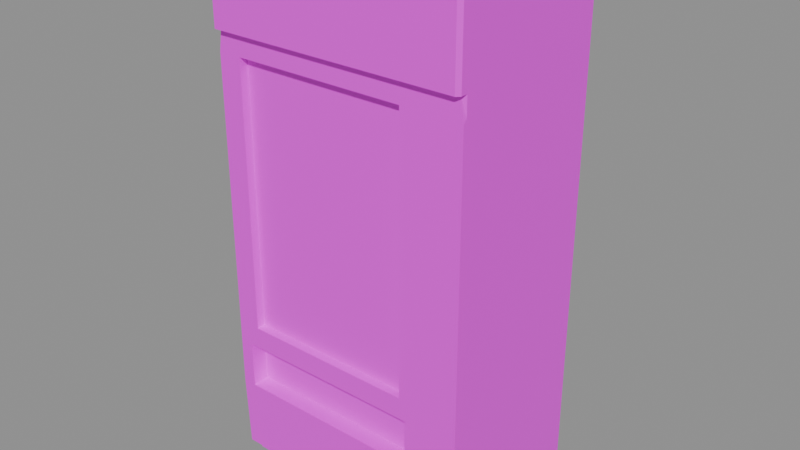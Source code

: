 # Source: vending.blend  (saved by Blender 5.2.45; exported with 4.5.12 LTS)
import bpy
from mathutils import Matrix  # noqa: F401  (used for matrix-valued properties, if any)

bpy.ops.wm.read_factory_settings(use_empty=True)
scene = bpy.context.scene
scene.name = 'Scene'

# ---- images (referenced by path relative to the original .blend; pixels are not part of the script)
import os
ASSET_DIR = os.environ.get("B2B_ASSET_DIR", "")  # directory of the original .blend (textures are referenced by path, not embedded)
HERE = os.path.dirname(os.path.abspath(__file__))  # packed textures are extracted next to this script under _unpacked/

def load_image(name, relpath, width, height, colorspace="sRGB"):
    """Load a texture the original file referenced (path relative to the .blend, or extracted next to this script)."""
    p = next((c for c in (os.path.join(HERE, relpath), os.path.join(ASSET_DIR, relpath)) if relpath and os.path.exists(c)), "")
    if p:
        img = bpy.data.images.load(p, check_existing=True)
        img.name = name
    else:  # same state as the original file: an image datablock whose file is absent (Cycles renders it pink)
        img = bpy.data.images.new(name, width, height)
        img.source = "FILE"
        img.filepath = "//" + (relpath or name)
    img.colorspace_settings.name = colorspace
    return img
img_good_phoods_png = load_image('good-phoods.png', 'good-phoods.png', 1024, 1024, 'sRGB')

# ---- materials (node trees are filled in below, after node groups)
mat_vending = bpy.data.materials.new('Vending')

# ---- material node trees
mat_vending.use_nodes = True; mat_vending.node_tree.nodes.clear()
_N = mat_vending.node_tree.nodes; _L = mat_vending.node_tree.links
n0 = _N.new('ShaderNodeBsdfPrincipled'); n0.name = 'Principled BSDF'; n0.location = (-200, 100)
n0.inputs[10].default_value = 0.005
n1 = _N.new('ShaderNodeOutputMaterial'); n1.name = 'Material Output'; n1.location = (200, 100)
n2 = _N.new('ShaderNodeTexImage'); n2.name = 'Image Texture'; n2.location = (0, 0)
n2.image = img_good_phoods_png
_L.new(n0.outputs[0], n1.inputs[0])
_L.new(n2.outputs[0], n0.inputs[0])
n1.is_active_output = True

# ---- meshes
me_vending = bpy.data.meshes.new('Vending')
me_vending.from_pydata([(-0.43, -0.28, 0.0), (0.43, -0.28, 0.0), (0.43, -0.28, 0.04), (-0.43, -0.28, 0.04), (-0.43, 0.28, 0.04), (0.43, 0.28, 0.04), (0.43, 0.28, 0.0), (-0.43, 0.28, 0.0), (-0.46, 0.298, 1.868), (-0.4115, -0.31, 1.496), (-0.4115, -0.31, 1.575), (0.448, 0.31, 1.868), (0.46, 0.298, 1.868), (-0.4115, -0.31, 0.5416), (0.448, 0.298, 1.88), (-0.4115, -0.31, 0.4645), (0.46, 0.298, 1.575), (-0.4115, -0.31, 0.2956), (0.448, 0.31, 1.575), (-0.4115, -0.31, 0.04), (-0.3755, -0.31, 1.496), (-0.3755, -0.31, 1.575), (-0.3755, -0.31, 0.5416), (-0.3755, -0.31, 0.4645), (-0.3755, -0.31, 0.04), (-0.3755, -0.31, 0.2956), (0.2444, -0.31, 1.496), (0.2444, -0.31, 1.575), (0.2444, -0.31, 0.4645), (0.2444, -0.31, 0.5416), (0.2444, -0.31, 0.04), (0.2444, -0.31, 0.2956), (0.2659, -0.31, 1.496), (0.2659, -0.31, 1.575), (0.2659, -0.31, 0.5416), (0.2659, -0.31, 0.4645), (0.2659, -0.31, 0.04), (0.2659, -0.31, 0.2956), (-0.448, 0.31, 1.575), (-0.46, 0.298, 1.575), (0.46, -0.31, 1.88), (0.46, -0.31, 1.88), (-0.46, -0.31, 1.88), (-0.46, -0.31, 1.88), (-0.3755, -0.28, 0.5416), (-0.3755, -0.28, 1.496), (0.2444, -0.28, 1.496), (0.2444, -0.28, 0.5416), (-0.4115, -0.25, 0.2956), (-0.4115, -0.25, 0.4645), (0.2659, -0.25, 0.4645), (0.2659, -0.25, 0.2956), (0.46, -0.31, 1.575), (-0.46, -0.31, 1.575), (-0.46, -0.298, 1.508), (-0.46, -0.298, 1.484), (-0.46, -0.31, 1.496), (-0.46, -0.298, 1.575), (-0.448, -0.31, 1.575), (-0.46, -0.298, 0.5536), (-0.46, -0.298, 0.5296), (-0.46, -0.31, 0.5416), (-0.46, -0.298, 0.4765), (-0.46, -0.298, 0.4525), (-0.46, -0.31, 0.4645), (-0.46, -0.298, 0.3076), (-0.46, -0.298, 0.2836), (-0.46, -0.31, 0.2956), (-0.448, -0.31, 0.04), (-0.46, -0.298, 0.04), (0.46, -0.298, 1.508), (0.46, -0.31, 1.496), (0.46, -0.298, 1.484), (0.448, -0.31, 1.575), (0.46, -0.298, 1.575), (0.46, -0.298, 0.5536), (0.46, -0.31, 0.5416), (0.46, -0.298, 0.5296), (0.46, -0.298, 0.4765), (0.46, -0.31, 0.4645), (0.46, -0.298, 0.4525), (0.46, -0.298, 0.3076), (0.46, -0.31, 0.2956), (0.46, -0.298, 0.2836), (0.46, -0.298, 0.04), (0.448, -0.31, 0.04), (-0.46, 0.298, 0.3076), (-0.448, 0.31, 0.3076), (-0.448, 0.31, 0.2836), (-0.46, 0.298, 0.2836), (-0.46, 0.298, 0.04), (-0.448, 0.31, 0.04), (0.448, 0.31, 0.04), (0.46, 0.298, 0.04), (0.448, 0.31, 0.2836), (0.448, 0.31, 0.3076), (0.46, 0.298, 0.3076), (0.46, 0.298, 0.2836), (-0.46, 0.298, 0.4765), (-0.448, 0.31, 0.4765), (-0.448, 0.31, 0.4525), (-0.46, 0.298, 0.4525), (0.448, 0.31, 0.4525), (0.448, 0.31, 0.4765), (0.46, 0.298, 0.4765), (0.46, 0.298, 0.4525), (-0.46, 0.298, 0.5536), (-0.448, 0.31, 0.5536), (-0.448, 0.31, 0.5296), (-0.46, 0.298, 0.5296), (0.448, 0.31, 0.5296), (0.448, 0.31, 0.5536), (0.46, 0.298, 0.5536), (0.46, 0.298, 0.5296), (-0.46, 0.298, 1.508), (-0.448, 0.31, 1.508), (-0.448, 0.31, 1.484), (-0.46, 0.298, 1.484), (0.448, 0.31, 1.484), (0.448, 0.31, 1.508), (0.46, 0.298, 1.508), (0.46, 0.298, 1.484), (-0.448, 0.31, 1.575), (-0.46, 0.298, 1.575), (0.46, 0.298, 1.575), (0.448, 0.31, 1.575), (-0.448, 0.298, 1.88), (-0.448, 0.31, 1.868), (-0.46, -0.323, 1.868), (-0.448, -0.335, 1.868), (-0.448, -0.323, 1.88), (0.46, -0.323, 1.868), (0.448, -0.323, 1.88), (0.448, -0.335, 1.868), (0.46, -0.323, 1.575), (0.448, -0.335, 1.575), (-0.448, -0.335, 1.575), (-0.46, -0.323, 1.575)], [], [(0, 1, 2, 3), (4, 5, 6, 7), (3, 4, 7, 0), (1, 6, 5, 2), (14, 12, 11), (130, 132, 40, 43), (9, 20, 21, 10), (13, 22, 20, 9), (15, 23, 22, 13), (19, 24, 25, 17), (20, 26, 27, 21), (23, 28, 29, 22), (24, 30, 31, 25), (26, 32, 33, 27), (29, 34, 32, 26), (28, 35, 34, 29), (30, 36, 37, 31), (41, 12, 14, 40), (131, 132, 133), (8, 126, 127), (22, 44, 45, 20), (26, 46, 47, 29), (45, 46, 26, 20), (22, 29, 47, 44), (44, 47, 46, 45), (17, 48, 49, 15), (35, 50, 51, 37), (49, 50, 35, 15), (17, 37, 51, 48), (48, 51, 50, 49), (126, 14, 11, 127), (12, 16, 18, 11), (42, 128, 130, 43), (131, 41, 40, 132), (8, 42, 43, 126), (128, 129, 130), (128, 42, 53, 137), (128, 137, 136, 129), (134, 131, 133, 135), (132, 130, 129, 133), (39, 8, 127, 38), (54, 55, 56), (59, 60, 61), (62, 63, 64), (65, 66, 67), (70, 71, 72), (75, 76, 77), (78, 79, 80), (81, 82, 83), (86, 87, 88, 89), (94, 95, 96, 97), (98, 99, 100, 101), (102, 103, 104, 105), (106, 107, 108, 109), (110, 111, 112, 113), (114, 115, 116, 117), (118, 119, 120, 121), (57, 54, 56, 58), (55, 59, 61, 56), (60, 62, 64, 61), (63, 65, 67, 64), (66, 69, 68, 67), (70, 74, 73, 71), (75, 72, 71, 76), (78, 77, 76, 79), (81, 80, 79, 82), (84, 83, 82, 85), (65, 86, 89, 66), (88, 91, 90, 89), (92, 94, 97, 93), (96, 81, 83, 97), (87, 95, 94, 88), (62, 98, 101, 63), (100, 87, 86, 101), (95, 102, 105, 96), (104, 78, 80, 105), (99, 103, 102, 100), (59, 106, 109, 60), (108, 99, 98, 109), (103, 110, 113, 104), (112, 75, 77, 113), (107, 111, 110, 108), (54, 114, 117, 55), (116, 107, 106, 117), (111, 118, 121, 112), (120, 70, 72, 121), (115, 119, 118, 116), (122, 115, 114, 123), (119, 125, 124, 120), (57, 123, 114, 54), (56, 9, 10, 58), (61, 13, 9, 56), (55, 117, 106, 59), (64, 15, 13, 61), (60, 109, 98, 62), (67, 17, 15, 64), (63, 101, 86, 65), (68, 19, 17, 67), (66, 89, 90, 69), (34, 76, 71, 32), (32, 71, 73, 33), (75, 112, 121, 72), (70, 120, 124, 74), (35, 79, 76, 34), (78, 104, 113, 77), (37, 82, 79, 35), (81, 96, 105, 80), (36, 85, 82, 37), (84, 93, 97, 83), (88, 94, 92, 91), (100, 102, 95, 87), (108, 110, 103, 99), (116, 118, 111, 107), (122, 125, 119, 115), (43, 40, 14, 126), (42, 8, 39, 53), (134, 52, 41, 131), (52, 16, 12, 41), (127, 11, 18, 38), (136, 135, 133, 129), (53, 52, 134, 135, 136, 137)])
_uv = me_vending.uv_layers.new(name='UVMap')
_uv.uv.foreach_set('vector', [0.01676, 0.0004883, 0.4832, 0.0004883, 0.4832, 0.02174, 0.01676, 0.02174, 0.9944, 0.5058, 0.8493, 0.5058, 0.8493, 0.5005, 0.9944, 0.5005, 0.6568, 0.5111, 0.5084, 0.5111, 0.5084, 0.5005, 0.6568, 0.5005, 0.6869, 0.5005, 0.8353, 0.5005, 0.8353, 0.5111, 0.6869, 0.5111, 0.8401, 0.9995, 0.8401, 0.9963, 0.8433, 0.9963, 0.8463, 0.8931, 0.9975, 0.8931, 0.9995, 0.8953, 0.8442, 0.8953, 0.0268, 0.7956, 0.0463, 0.7956, 0.0463, 0.8376, 0.0268, 0.8376, 0.0268, 0.2883, 0.0463, 0.2883, 0.0463, 0.7956, 0.0268, 0.7956, 0.0268, 0.2473, 0.0463, 0.2473, 0.0463, 0.2883, 0.0268, 0.2883, 0.0268, 0.02174, 0.0463, 0.02174, 0.0463, 0.1576, 0.0268, 0.1576, 0.0463, 0.7956, 0.3826, 0.7956, 0.3826, 0.8376, 0.0463, 0.8376, 0.0463, 0.2473, 0.3826, 0.2473, 0.3826, 0.2883, 0.0463, 0.2883, 0.0463, 0.02174, 0.3826, 0.02174, 0.3826, 0.1576, 0.0463, 0.1576, 0.3826, 0.7956, 0.3942, 0.7956, 0.3942, 0.8376, 0.3826, 0.8376, 0.3826, 0.2883, 0.3942, 0.2883, 0.3942, 0.7956, 0.3826, 0.7956, 0.3826, 0.2473, 0.3942, 0.2473, 0.3942, 0.2883, 0.3826, 0.2883, 0.3826, 0.02174, 0.3942, 0.02174, 0.3942, 0.1576, 0.3826, 0.1576, 0.9995, 0.8953, 0.9995, 0.9975, 0.9975, 0.9975, 0.9995, 0.8953, 0.6755, 0.9963, 0.6755, 0.9995, 0.6724, 0.9963, 0.5037, 0.9963, 0.5037, 0.9995, 0.5005, 0.9963, 0.8503, 0.8466, 0.8575, 0.8466, 0.8575, 0.7836, 0.8503, 0.7836, 0.8503, 0.7836, 0.8575, 0.7836, 0.8575, 0.8466, 0.8503, 0.8466, 0.8585, 0.8717, 0.9631, 0.8717, 0.9631, 0.8775, 0.8585, 0.8775, 0.8585, 0.8775, 0.9631, 0.8775, 0.9631, 0.8717, 0.8585, 0.8717, 0.0463, 0.2883, 0.3826, 0.2883, 0.3826, 0.7956, 0.0463, 0.7956, 0.8503, 0.8628, 0.8647, 0.8628, 0.8647, 0.8517, 0.8503, 0.8517, 0.8503, 0.8517, 0.8647, 0.8517, 0.8647, 0.8628, 0.8503, 0.8628, 0.8524, 0.866, 0.9668, 0.866, 0.9668, 0.8775, 0.8524, 0.8775, 0.8524, 0.8775, 0.9668, 0.8775, 0.9668, 0.866, 0.8524, 0.866, 0.0268, 0.1576, 0.3942, 0.1576, 0.3942, 0.2473, 0.0268, 0.2473, 0.8463, 0.9975, 0.9975, 0.9975, 0.9975, 0.9995, 0.8463, 0.9995, 0.8401, 0.9963, 0.8401, 0.9186, 0.8433, 0.9186, 0.8433, 0.9963, 0.6648, 0.9995, 0.6682, 0.9963, 0.6682, 0.9995, 0.6648, 0.9995, 0.6755, 0.9963, 0.679, 0.9995, 0.679, 0.9995, 0.6755, 0.9995, 0.8442, 0.9975, 0.8442, 0.8953, 0.8442, 0.8953, 0.8463, 0.9975, 0.6682, 0.9963, 0.6714, 0.9963, 0.6682, 0.9995, 0.6682, 0.9963, 0.6648, 0.9995, 0.6648, 0.9186, 0.6682, 0.9186, 0.6682, 0.9963, 0.6682, 0.9186, 0.6714, 0.9186, 0.6714, 0.9963, 0.6755, 0.9186, 0.6755, 0.9963, 0.6724, 0.9963, 0.6724, 0.9186, 0.9975, 0.8931, 0.8463, 0.8931, 0.8463, 0.8911, 0.9975, 0.8911, 0.5037, 0.9186, 0.5037, 0.9963, 0.5005, 0.9963, 0.5005, 0.9186, 0.6616, 0.9008, 0.6616, 0.8945, 0.6648, 0.8977, 0.6616, 0.6474, 0.6616, 0.6411, 0.6648, 0.6443, 0.6616, 0.627, 0.6616, 0.6206, 0.6648, 0.6238, 0.6616, 0.5821, 0.6616, 0.5758, 0.6648, 0.5789, 0.6822, 0.9008, 0.679, 0.8977, 0.6822, 0.8945, 0.6822, 0.6474, 0.679, 0.6443, 0.6822, 0.6411, 0.6822, 0.627, 0.679, 0.6238, 0.6822, 0.6206, 0.6822, 0.5821, 0.679, 0.5789, 0.6822, 0.5758, 0.5037, 0.5821, 0.5005, 0.5821, 0.5005, 0.5758, 0.5037, 0.5758, 0.8433, 0.5758, 0.8433, 0.5821, 0.8401, 0.5821, 0.8401, 0.5758, 0.5037, 0.627, 0.5005, 0.627, 0.5005, 0.6206, 0.5037, 0.6206, 0.8433, 0.6206, 0.8433, 0.627, 0.8401, 0.627, 0.8401, 0.6206, 0.5037, 0.6474, 0.5005, 0.6474, 0.5005, 0.6411, 0.5037, 0.6411, 0.8433, 0.6411, 0.8433, 0.6474, 0.8401, 0.6474, 0.8401, 0.6411, 0.5037, 0.9008, 0.5005, 0.9008, 0.5005, 0.8945, 0.5037, 0.8945, 0.8433, 0.8945, 0.8433, 0.9008, 0.8401, 0.9008, 0.8401, 0.8945, 0.6616, 0.9186, 0.6616, 0.9008, 0.6648, 0.8977, 0.6648, 0.9186, 0.6616, 0.8945, 0.6616, 0.6474, 0.6648, 0.6443, 0.6648, 0.8977, 0.6616, 0.6411, 0.6616, 0.627, 0.6648, 0.6238, 0.6648, 0.6443, 0.6616, 0.6206, 0.6616, 0.5821, 0.6648, 0.5789, 0.6648, 0.6238, 0.6616, 0.5758, 0.6616, 0.5111, 0.6648, 0.5111, 0.6648, 0.5789, 0.6822, 0.9008, 0.6822, 0.9186, 0.679, 0.9186, 0.679, 0.8977, 0.6822, 0.6474, 0.6822, 0.8945, 0.679, 0.8977, 0.679, 0.6443, 0.6822, 0.627, 0.6822, 0.6411, 0.679, 0.6443, 0.679, 0.6238, 0.6822, 0.5821, 0.6822, 0.6206, 0.679, 0.6238, 0.679, 0.5789, 0.6822, 0.5111, 0.6822, 0.5758, 0.679, 0.5789, 0.679, 0.5111, 0.6616, 0.5821, 0.5037, 0.5821, 0.5037, 0.5758, 0.6616, 0.5758, 0.5005, 0.5758, 0.5005, 0.5111, 0.5037, 0.5111, 0.5037, 0.5758, 0.8433, 0.5111, 0.8433, 0.5758, 0.8401, 0.5758, 0.8401, 0.5111, 0.8401, 0.5821, 0.6822, 0.5821, 0.6822, 0.5758, 0.8401, 0.5758, 0.9975, 0.5412, 0.8463, 0.5412, 0.8463, 0.5381, 0.9975, 0.5381, 0.6616, 0.627, 0.5037, 0.627, 0.5037, 0.6206, 0.6616, 0.6206, 0.5005, 0.6206, 0.5005, 0.5821, 0.5037, 0.5821, 0.5037, 0.6206, 0.8433, 0.5821, 0.8433, 0.6206, 0.8401, 0.6206, 0.8401, 0.5821, 0.8401, 0.627, 0.6822, 0.627, 0.6822, 0.6206, 0.8401, 0.6206, 0.9975, 0.5636, 0.8463, 0.5636, 0.8463, 0.5604, 0.9975, 0.5604, 0.6616, 0.6474, 0.5037, 0.6474, 0.5037, 0.6411, 0.6616, 0.6411, 0.5005, 0.6411, 0.5005, 0.627, 0.5037, 0.627, 0.5037, 0.6411, 0.8433, 0.627, 0.8433, 0.6411, 0.8401, 0.6411, 0.8401, 0.627, 0.8401, 0.6474, 0.6822, 0.6474, 0.6822, 0.6411, 0.8401, 0.6411, 0.9975, 0.5738, 0.8463, 0.5738, 0.8463, 0.5706, 0.9975, 0.5706, 0.6616, 0.9008, 0.5037, 0.9008, 0.5037, 0.8945, 0.6616, 0.8945, 0.5005, 0.8945, 0.5005, 0.6474, 0.5037, 0.6474, 0.5037, 0.8945, 0.8433, 0.6474, 0.8433, 0.8945, 0.8401, 0.8945, 0.8401, 0.6474, 0.8401, 0.9008, 0.6822, 0.9008, 0.6822, 0.8945, 0.8401, 0.8945, 0.9975, 0.7003, 0.8463, 0.7003, 0.8463, 0.6971, 0.9975, 0.6971, 0.5005, 0.9186, 0.5005, 0.9008, 0.5037, 0.9008, 0.5037, 0.9186, 0.8433, 0.9008, 0.8433, 0.9186, 0.8401, 0.9186, 0.8401, 0.9008, 0.6616, 0.9186, 0.5037, 0.9186, 0.5037, 0.9008, 0.6616, 0.9008, 0.0004883, 0.7956, 0.0268, 0.7956, 0.0268, 0.8376, 0.006997, 0.8376, 0.0004883, 0.2883, 0.0268, 0.2883, 0.0268, 0.7956, 0.0004883, 0.7956, 0.6616, 0.8945, 0.5037, 0.8945, 0.5037, 0.6474, 0.6616, 0.6474, 0.0004883, 0.2473, 0.0268, 0.2473, 0.0268, 0.2883, 0.0004883, 0.2883, 0.6616, 0.6411, 0.5037, 0.6411, 0.5037, 0.627, 0.6616, 0.627, 0.0004883, 0.1576, 0.0268, 0.1576, 0.0268, 0.2473, 0.0004883, 0.2473, 0.6616, 0.6206, 0.5037, 0.6206, 0.5037, 0.5821, 0.6616, 0.5821, 0.006997, 0.02174, 0.0268, 0.02174, 0.0268, 0.1576, 0.0004883, 0.1576, 0.6616, 0.5758, 0.5037, 0.5758, 0.5037, 0.5111, 0.6616, 0.5111, 0.3942, 0.2883, 0.4995, 0.2883, 0.4995, 0.7956, 0.3942, 0.7956, 0.3942, 0.7956, 0.4995, 0.7956, 0.493, 0.8376, 0.3942, 0.8376, 0.6822, 0.6474, 0.8401, 0.6474, 0.8401, 0.8945, 0.6822, 0.8945, 0.6822, 0.9008, 0.8401, 0.9008, 0.8401, 0.9186, 0.6822, 0.9186, 0.3942, 0.2473, 0.4995, 0.2473, 0.4995, 0.2883, 0.3942, 0.2883, 0.6822, 0.627, 0.8401, 0.627, 0.8401, 0.6411, 0.6822, 0.6411, 0.3942, 0.1576, 0.4995, 0.1576, 0.4995, 0.2473, 0.3942, 0.2473, 0.6822, 0.5821, 0.8401, 0.5821, 0.8401, 0.6206, 0.6822, 0.6206, 0.3942, 0.02174, 0.493, 0.02174, 0.4995, 0.1576, 0.3942, 0.1576, 0.6822, 0.5111, 0.8401, 0.5111, 0.8401, 0.5758, 0.6822, 0.5758, 0.9975, 0.5381, 0.8463, 0.5381, 0.8463, 0.5058, 0.9975, 0.5058, 0.9975, 0.5604, 0.8463, 0.5604, 0.8463, 0.5412, 0.9975, 0.5412, 0.9975, 0.5706, 0.8463, 0.5706, 0.8463, 0.5636, 0.9975, 0.5636, 0.9975, 0.6971, 0.8463, 0.6971, 0.8463, 0.5738, 0.9975, 0.5738, 0.9975, 0.7091, 0.8463, 0.7091, 0.8463, 0.7003, 0.9975, 0.7003, 0.8442, 0.8953, 0.9995, 0.8953, 0.9975, 0.9975, 0.8463, 0.9975, 0.6648, 0.9995, 0.5037, 0.9963, 0.5037, 0.9186, 0.6648, 0.9186, 0.6755, 0.9186, 0.679, 0.9186, 0.679, 0.9995, 0.6755, 0.9963, 0.679, 0.9186, 0.8401, 0.9186, 0.8401, 0.9963, 0.679, 0.9995, 0.9975, 0.7479, 0.8463, 0.7479, 0.8463, 0.7091, 0.9975, 0.7091, 0.006997, 0.8376, 0.493, 0.8376, 0.493, 0.9931, 0.006997, 0.9931, 0.8442, 0.8775, 0.9995, 0.8775, 0.9995, 0.88, 0.9975, 0.8823, 0.8463, 0.8823, 0.8442, 0.88])
me_vending.materials.append(mat_vending)
me_vending.update()

# ---- objects
ob_vending = bpy.data.objects.new('Vending', me_vending)

# ---- transforms, parenting, visibility, modifiers, constraints
ob_vending.location = (0.0, 0.0, 0.0)

# ---- collection membership
scene.collection.objects.link(ob_vending)

# ---- scene / render settings (as saved in the file)
scene.frame_start = 1; scene.frame_end = 250; scene.frame_set(1)
scene.render.engine = 'BLENDER_EEVEE_NEXT'
scene.render.bake_bias = 0.0
scene.render.bake_samples = 0
scene.render.compositor_device = 'GPU'
scene.eevee.use_volume_custom_range = False
scene.eevee.fast_gi_thickness_near = 0.1
scene.eevee.fast_gi_thickness_far = 0.0
scene.eevee.ray_tracing_options.screen_trace_thickness = 0.1
bpy.context.view_layer.update()

# ---- added for rendering (the .blend has no active camera and no usable light): camera, sun + grey world if the file has none
cam_auto = bpy.data.cameras.new('AutoCamera')
cam_auto.lens = 50.0
cam_auto.sensor_width = 36.0
cam_auto.clip_end = 1000.0
ob_auto_camera = bpy.data.objects.new('AutoCamera', cam_auto)
scene.collection.objects.link(ob_auto_camera)
ob_auto_camera.location = (2.0264, -2.44417, 2.56112)
ob_auto_camera.rotation_euler = (1.09748, -7.21219e-08, 0.694738)
scene.camera = ob_auto_camera
light_auto_sun = bpy.data.lights.new('AutoSun', 'SUN')
light_auto_sun.energy = 3.0
light_auto_sun.angle = 0.0523599
ob_auto_sun = bpy.data.objects.new('AutoSun', light_auto_sun)
scene.collection.objects.link(ob_auto_sun)
ob_auto_sun.rotation_euler = (0.872665, 0.174533, 0.523599)
if scene.world is None:
    world_auto = bpy.data.worlds.new('AutoWorld')
    world_auto.color = (0.3, 0.3, 0.3)
    scene.world = world_auto
bpy.context.view_layer.update()
